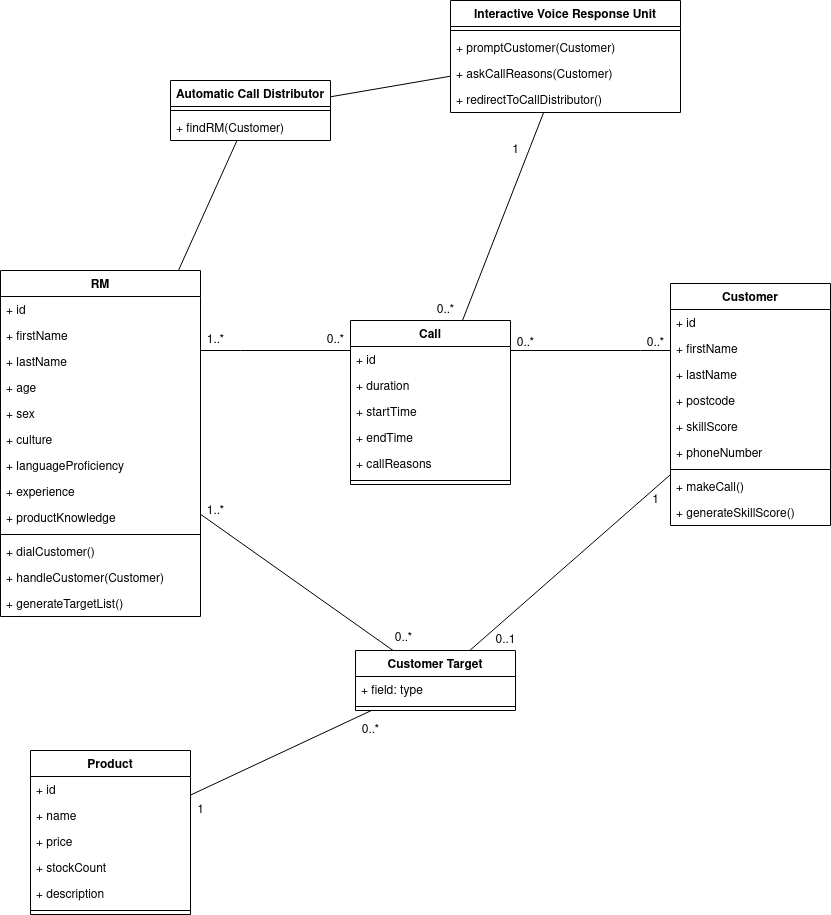

The diagram above was exported from draw.io. Its source (the exported page's mxGraphModel, read from the mxfile embedded in the PNG):
<mxGraphModel dx="1422" dy="1909" grid="1" gridSize="10" guides="1" tooltips="1" connect="1" arrows="1" fold="1" page="1" pageScale="1" pageWidth="850" pageHeight="1100" math="0" shadow="0">
  <root>
    <mxCell id="0" />
    <mxCell id="1" parent="0" />
    <mxCell id="WfvDiAW1IvVd5PKRWTeO-36" style="edgeStyle=orthogonalEdgeStyle;rounded=0;orthogonalLoop=1;jettySize=auto;html=1;endArrow=none;endFill=0;" edge="1" parent="1" source="WfvDiAW1IvVd5PKRWTeO-5" target="WfvDiAW1IvVd5PKRWTeO-31">
      <mxGeometry relative="1" as="geometry">
        <Array as="points">
          <mxPoint x="310" y="180" />
          <mxPoint x="310" y="180" />
        </Array>
      </mxGeometry>
    </mxCell>
    <mxCell id="WfvDiAW1IvVd5PKRWTeO-84" style="rounded=0;orthogonalLoop=1;jettySize=auto;html=1;endArrow=none;endFill=0;" edge="1" parent="1" source="WfvDiAW1IvVd5PKRWTeO-5" target="WfvDiAW1IvVd5PKRWTeO-79">
      <mxGeometry relative="1" as="geometry" />
    </mxCell>
    <mxCell id="WfvDiAW1IvVd5PKRWTeO-5" value="RM" style="swimlane;fontStyle=1;align=center;verticalAlign=top;childLayout=stackLayout;horizontal=1;startSize=26;horizontalStack=0;resizeParent=1;resizeParentMax=0;resizeLast=0;collapsible=1;marginBottom=0;" vertex="1" parent="1">
      <mxGeometry x="70" y="100" width="200" height="346" as="geometry" />
    </mxCell>
    <mxCell id="WfvDiAW1IvVd5PKRWTeO-68" value="+ id" style="text;strokeColor=none;fillColor=none;align=left;verticalAlign=top;spacingLeft=4;spacingRight=4;overflow=hidden;rotatable=0;points=[[0,0.5],[1,0.5]];portConstraint=eastwest;" vertex="1" parent="WfvDiAW1IvVd5PKRWTeO-5">
      <mxGeometry y="26" width="200" height="26" as="geometry" />
    </mxCell>
    <mxCell id="WfvDiAW1IvVd5PKRWTeO-6" value="+ firstName" style="text;strokeColor=none;fillColor=none;align=left;verticalAlign=top;spacingLeft=4;spacingRight=4;overflow=hidden;rotatable=0;points=[[0,0.5],[1,0.5]];portConstraint=eastwest;" vertex="1" parent="WfvDiAW1IvVd5PKRWTeO-5">
      <mxGeometry y="52" width="200" height="26" as="geometry" />
    </mxCell>
    <mxCell id="WfvDiAW1IvVd5PKRWTeO-13" value="+ lastName" style="text;strokeColor=none;fillColor=none;align=left;verticalAlign=top;spacingLeft=4;spacingRight=4;overflow=hidden;rotatable=0;points=[[0,0.5],[1,0.5]];portConstraint=eastwest;" vertex="1" parent="WfvDiAW1IvVd5PKRWTeO-5">
      <mxGeometry y="78" width="200" height="26" as="geometry" />
    </mxCell>
    <mxCell id="WfvDiAW1IvVd5PKRWTeO-14" value="+ age" style="text;strokeColor=none;fillColor=none;align=left;verticalAlign=top;spacingLeft=4;spacingRight=4;overflow=hidden;rotatable=0;points=[[0,0.5],[1,0.5]];portConstraint=eastwest;" vertex="1" parent="WfvDiAW1IvVd5PKRWTeO-5">
      <mxGeometry y="104" width="200" height="26" as="geometry" />
    </mxCell>
    <mxCell id="WfvDiAW1IvVd5PKRWTeO-16" value="+ sex" style="text;strokeColor=none;fillColor=none;align=left;verticalAlign=top;spacingLeft=4;spacingRight=4;overflow=hidden;rotatable=0;points=[[0,0.5],[1,0.5]];portConstraint=eastwest;" vertex="1" parent="WfvDiAW1IvVd5PKRWTeO-5">
      <mxGeometry y="130" width="200" height="26" as="geometry" />
    </mxCell>
    <mxCell id="WfvDiAW1IvVd5PKRWTeO-17" value="+ culture" style="text;strokeColor=none;fillColor=none;align=left;verticalAlign=top;spacingLeft=4;spacingRight=4;overflow=hidden;rotatable=0;points=[[0,0.5],[1,0.5]];portConstraint=eastwest;" vertex="1" parent="WfvDiAW1IvVd5PKRWTeO-5">
      <mxGeometry y="156" width="200" height="26" as="geometry" />
    </mxCell>
    <mxCell id="WfvDiAW1IvVd5PKRWTeO-18" value="+ languageProficiency" style="text;strokeColor=none;fillColor=none;align=left;verticalAlign=top;spacingLeft=4;spacingRight=4;overflow=hidden;rotatable=0;points=[[0,0.5],[1,0.5]];portConstraint=eastwest;" vertex="1" parent="WfvDiAW1IvVd5PKRWTeO-5">
      <mxGeometry y="182" width="200" height="26" as="geometry" />
    </mxCell>
    <mxCell id="WfvDiAW1IvVd5PKRWTeO-19" value="+ experience" style="text;strokeColor=none;fillColor=none;align=left;verticalAlign=top;spacingLeft=4;spacingRight=4;overflow=hidden;rotatable=0;points=[[0,0.5],[1,0.5]];portConstraint=eastwest;" vertex="1" parent="WfvDiAW1IvVd5PKRWTeO-5">
      <mxGeometry y="208" width="200" height="26" as="geometry" />
    </mxCell>
    <mxCell id="WfvDiAW1IvVd5PKRWTeO-20" value="+ productKnowledge" style="text;strokeColor=none;fillColor=none;align=left;verticalAlign=top;spacingLeft=4;spacingRight=4;overflow=hidden;rotatable=0;points=[[0,0.5],[1,0.5]];portConstraint=eastwest;" vertex="1" parent="WfvDiAW1IvVd5PKRWTeO-5">
      <mxGeometry y="234" width="200" height="26" as="geometry" />
    </mxCell>
    <mxCell id="WfvDiAW1IvVd5PKRWTeO-7" value="" style="line;strokeWidth=1;fillColor=none;align=left;verticalAlign=middle;spacingTop=-1;spacingLeft=3;spacingRight=3;rotatable=0;labelPosition=right;points=[];portConstraint=eastwest;" vertex="1" parent="WfvDiAW1IvVd5PKRWTeO-5">
      <mxGeometry y="260" width="200" height="8" as="geometry" />
    </mxCell>
    <mxCell id="WfvDiAW1IvVd5PKRWTeO-8" value="+ dialCustomer()" style="text;strokeColor=none;fillColor=none;align=left;verticalAlign=top;spacingLeft=4;spacingRight=4;overflow=hidden;rotatable=0;points=[[0,0.5],[1,0.5]];portConstraint=eastwest;" vertex="1" parent="WfvDiAW1IvVd5PKRWTeO-5">
      <mxGeometry y="268" width="200" height="26" as="geometry" />
    </mxCell>
    <mxCell id="WfvDiAW1IvVd5PKRWTeO-43" value="+ handleCustomer(Customer)" style="text;strokeColor=none;fillColor=none;align=left;verticalAlign=top;spacingLeft=4;spacingRight=4;overflow=hidden;rotatable=0;points=[[0,0.5],[1,0.5]];portConstraint=eastwest;" vertex="1" parent="WfvDiAW1IvVd5PKRWTeO-5">
      <mxGeometry y="294" width="200" height="26" as="geometry" />
    </mxCell>
    <mxCell id="WfvDiAW1IvVd5PKRWTeO-49" value="+ generateTargetList()" style="text;strokeColor=none;fillColor=none;align=left;verticalAlign=top;spacingLeft=4;spacingRight=4;overflow=hidden;rotatable=0;points=[[0,0.5],[1,0.5]];portConstraint=eastwest;" vertex="1" parent="WfvDiAW1IvVd5PKRWTeO-5">
      <mxGeometry y="320" width="200" height="26" as="geometry" />
    </mxCell>
    <mxCell id="WfvDiAW1IvVd5PKRWTeO-37" style="edgeStyle=orthogonalEdgeStyle;rounded=0;orthogonalLoop=1;jettySize=auto;html=1;endArrow=none;endFill=0;" edge="1" parent="1" source="WfvDiAW1IvVd5PKRWTeO-21" target="WfvDiAW1IvVd5PKRWTeO-31">
      <mxGeometry relative="1" as="geometry">
        <Array as="points">
          <mxPoint x="710" y="180" />
          <mxPoint x="710" y="180" />
        </Array>
      </mxGeometry>
    </mxCell>
    <mxCell id="WfvDiAW1IvVd5PKRWTeO-21" value="Customer" style="swimlane;fontStyle=1;align=center;verticalAlign=top;childLayout=stackLayout;horizontal=1;startSize=26;horizontalStack=0;resizeParent=1;resizeParentMax=0;resizeLast=0;collapsible=1;marginBottom=0;" vertex="1" parent="1">
      <mxGeometry x="740" y="113" width="160" height="242" as="geometry" />
    </mxCell>
    <mxCell id="WfvDiAW1IvVd5PKRWTeO-22" value="+ id" style="text;strokeColor=none;fillColor=none;align=left;verticalAlign=top;spacingLeft=4;spacingRight=4;overflow=hidden;rotatable=0;points=[[0,0.5],[1,0.5]];portConstraint=eastwest;" vertex="1" parent="WfvDiAW1IvVd5PKRWTeO-21">
      <mxGeometry y="26" width="160" height="26" as="geometry" />
    </mxCell>
    <mxCell id="WfvDiAW1IvVd5PKRWTeO-69" value="+ firstName" style="text;strokeColor=none;fillColor=none;align=left;verticalAlign=top;spacingLeft=4;spacingRight=4;overflow=hidden;rotatable=0;points=[[0,0.5],[1,0.5]];portConstraint=eastwest;" vertex="1" parent="WfvDiAW1IvVd5PKRWTeO-21">
      <mxGeometry y="52" width="160" height="26" as="geometry" />
    </mxCell>
    <mxCell id="WfvDiAW1IvVd5PKRWTeO-25" value="+ lastName" style="text;strokeColor=none;fillColor=none;align=left;verticalAlign=top;spacingLeft=4;spacingRight=4;overflow=hidden;rotatable=0;points=[[0,0.5],[1,0.5]];portConstraint=eastwest;" vertex="1" parent="WfvDiAW1IvVd5PKRWTeO-21">
      <mxGeometry y="78" width="160" height="26" as="geometry" />
    </mxCell>
    <mxCell id="WfvDiAW1IvVd5PKRWTeO-26" value="+ postcode" style="text;strokeColor=none;fillColor=none;align=left;verticalAlign=top;spacingLeft=4;spacingRight=4;overflow=hidden;rotatable=0;points=[[0,0.5],[1,0.5]];portConstraint=eastwest;" vertex="1" parent="WfvDiAW1IvVd5PKRWTeO-21">
      <mxGeometry y="104" width="160" height="26" as="geometry" />
    </mxCell>
    <mxCell id="WfvDiAW1IvVd5PKRWTeO-29" value="+ skillScore" style="text;strokeColor=none;fillColor=none;align=left;verticalAlign=top;spacingLeft=4;spacingRight=4;overflow=hidden;rotatable=0;points=[[0,0.5],[1,0.5]];portConstraint=eastwest;" vertex="1" parent="WfvDiAW1IvVd5PKRWTeO-21">
      <mxGeometry y="130" width="160" height="26" as="geometry" />
    </mxCell>
    <mxCell id="WfvDiAW1IvVd5PKRWTeO-30" value="+ phoneNumber" style="text;strokeColor=none;fillColor=none;align=left;verticalAlign=top;spacingLeft=4;spacingRight=4;overflow=hidden;rotatable=0;points=[[0,0.5],[1,0.5]];portConstraint=eastwest;" vertex="1" parent="WfvDiAW1IvVd5PKRWTeO-21">
      <mxGeometry y="156" width="160" height="26" as="geometry" />
    </mxCell>
    <mxCell id="WfvDiAW1IvVd5PKRWTeO-23" value="" style="line;strokeWidth=1;fillColor=none;align=left;verticalAlign=middle;spacingTop=-1;spacingLeft=3;spacingRight=3;rotatable=0;labelPosition=right;points=[];portConstraint=eastwest;" vertex="1" parent="WfvDiAW1IvVd5PKRWTeO-21">
      <mxGeometry y="182" width="160" height="8" as="geometry" />
    </mxCell>
    <mxCell id="WfvDiAW1IvVd5PKRWTeO-24" value="+ makeCall()" style="text;strokeColor=none;fillColor=none;align=left;verticalAlign=top;spacingLeft=4;spacingRight=4;overflow=hidden;rotatable=0;points=[[0,0.5],[1,0.5]];portConstraint=eastwest;" vertex="1" parent="WfvDiAW1IvVd5PKRWTeO-21">
      <mxGeometry y="190" width="160" height="26" as="geometry" />
    </mxCell>
    <mxCell id="WfvDiAW1IvVd5PKRWTeO-59" value="+ generateSkillScore()" style="text;strokeColor=none;fillColor=none;align=left;verticalAlign=top;spacingLeft=4;spacingRight=4;overflow=hidden;rotatable=0;points=[[0,0.5],[1,0.5]];portConstraint=eastwest;" vertex="1" parent="WfvDiAW1IvVd5PKRWTeO-21">
      <mxGeometry y="216" width="160" height="26" as="geometry" />
    </mxCell>
    <mxCell id="WfvDiAW1IvVd5PKRWTeO-31" value="Call" style="swimlane;fontStyle=1;align=center;verticalAlign=top;childLayout=stackLayout;horizontal=1;startSize=26;horizontalStack=0;resizeParent=1;resizeParentMax=0;resizeLast=0;collapsible=1;marginBottom=0;" vertex="1" parent="1">
      <mxGeometry x="420" y="150" width="160" height="164" as="geometry" />
    </mxCell>
    <mxCell id="WfvDiAW1IvVd5PKRWTeO-32" value="+ id" style="text;strokeColor=none;fillColor=none;align=left;verticalAlign=top;spacingLeft=4;spacingRight=4;overflow=hidden;rotatable=0;points=[[0,0.5],[1,0.5]];portConstraint=eastwest;" vertex="1" parent="WfvDiAW1IvVd5PKRWTeO-31">
      <mxGeometry y="26" width="160" height="26" as="geometry" />
    </mxCell>
    <mxCell id="WfvDiAW1IvVd5PKRWTeO-70" value="+ duration" style="text;strokeColor=none;fillColor=none;align=left;verticalAlign=top;spacingLeft=4;spacingRight=4;overflow=hidden;rotatable=0;points=[[0,0.5],[1,0.5]];portConstraint=eastwest;" vertex="1" parent="WfvDiAW1IvVd5PKRWTeO-31">
      <mxGeometry y="52" width="160" height="26" as="geometry" />
    </mxCell>
    <mxCell id="WfvDiAW1IvVd5PKRWTeO-60" value="+ startTime" style="text;strokeColor=none;fillColor=none;align=left;verticalAlign=top;spacingLeft=4;spacingRight=4;overflow=hidden;rotatable=0;points=[[0,0.5],[1,0.5]];portConstraint=eastwest;" vertex="1" parent="WfvDiAW1IvVd5PKRWTeO-31">
      <mxGeometry y="78" width="160" height="26" as="geometry" />
    </mxCell>
    <mxCell id="WfvDiAW1IvVd5PKRWTeO-61" value="+ endTime" style="text;strokeColor=none;fillColor=none;align=left;verticalAlign=top;spacingLeft=4;spacingRight=4;overflow=hidden;rotatable=0;points=[[0,0.5],[1,0.5]];portConstraint=eastwest;" vertex="1" parent="WfvDiAW1IvVd5PKRWTeO-31">
      <mxGeometry y="104" width="160" height="26" as="geometry" />
    </mxCell>
    <mxCell id="WfvDiAW1IvVd5PKRWTeO-42" value="+ callReasons" style="text;strokeColor=none;fillColor=none;align=left;verticalAlign=top;spacingLeft=4;spacingRight=4;overflow=hidden;rotatable=0;points=[[0,0.5],[1,0.5]];portConstraint=eastwest;" vertex="1" parent="WfvDiAW1IvVd5PKRWTeO-31">
      <mxGeometry y="130" width="160" height="26" as="geometry" />
    </mxCell>
    <mxCell id="WfvDiAW1IvVd5PKRWTeO-33" value="" style="line;strokeWidth=1;fillColor=none;align=left;verticalAlign=middle;spacingTop=-1;spacingLeft=3;spacingRight=3;rotatable=0;labelPosition=right;points=[];portConstraint=eastwest;" vertex="1" parent="WfvDiAW1IvVd5PKRWTeO-31">
      <mxGeometry y="156" width="160" height="8" as="geometry" />
    </mxCell>
    <mxCell id="WfvDiAW1IvVd5PKRWTeO-38" value="0..*" style="text;html=1;align=center;verticalAlign=middle;resizable=0;points=[];autosize=1;" vertex="1" parent="1">
      <mxGeometry x="710" y="163" width="30" height="20" as="geometry" />
    </mxCell>
    <mxCell id="WfvDiAW1IvVd5PKRWTeO-39" value="0..*" style="text;html=1;align=center;verticalAlign=middle;resizable=0;points=[];autosize=1;" vertex="1" parent="1">
      <mxGeometry x="580" y="163" width="30" height="20" as="geometry" />
    </mxCell>
    <mxCell id="WfvDiAW1IvVd5PKRWTeO-40" value="0..*" style="text;html=1;align=center;verticalAlign=middle;resizable=0;points=[];autosize=1;" vertex="1" parent="1">
      <mxGeometry x="390" y="160" width="30" height="20" as="geometry" />
    </mxCell>
    <mxCell id="WfvDiAW1IvVd5PKRWTeO-41" value="1..*" style="text;html=1;align=center;verticalAlign=middle;resizable=0;points=[];autosize=1;" vertex="1" parent="1">
      <mxGeometry x="270" y="160" width="30" height="20" as="geometry" />
    </mxCell>
    <mxCell id="WfvDiAW1IvVd5PKRWTeO-56" style="rounded=0;orthogonalLoop=1;jettySize=auto;html=1;endArrow=none;endFill=0;" edge="1" parent="1" source="WfvDiAW1IvVd5PKRWTeO-51" target="WfvDiAW1IvVd5PKRWTeO-31">
      <mxGeometry relative="1" as="geometry" />
    </mxCell>
    <mxCell id="WfvDiAW1IvVd5PKRWTeO-57" value="1" style="text;html=1;align=center;verticalAlign=middle;resizable=0;points=[];autosize=1;" vertex="1" parent="1">
      <mxGeometry x="575" y="-30" width="20" height="20" as="geometry" />
    </mxCell>
    <mxCell id="WfvDiAW1IvVd5PKRWTeO-58" value="0..*" style="text;html=1;align=center;verticalAlign=middle;resizable=0;points=[];autosize=1;" vertex="1" parent="1">
      <mxGeometry x="500" y="130" width="30" height="20" as="geometry" />
    </mxCell>
    <mxCell id="WfvDiAW1IvVd5PKRWTeO-71" value="Product" style="swimlane;fontStyle=1;align=center;verticalAlign=top;childLayout=stackLayout;horizontal=1;startSize=26;horizontalStack=0;resizeParent=1;resizeParentMax=0;resizeLast=0;collapsible=1;marginBottom=0;" vertex="1" parent="1">
      <mxGeometry x="100" y="580" width="160" height="164" as="geometry" />
    </mxCell>
    <mxCell id="WfvDiAW1IvVd5PKRWTeO-72" value="+ id" style="text;strokeColor=none;fillColor=none;align=left;verticalAlign=top;spacingLeft=4;spacingRight=4;overflow=hidden;rotatable=0;points=[[0,0.5],[1,0.5]];portConstraint=eastwest;" vertex="1" parent="WfvDiAW1IvVd5PKRWTeO-71">
      <mxGeometry y="26" width="160" height="26" as="geometry" />
    </mxCell>
    <mxCell id="WfvDiAW1IvVd5PKRWTeO-75" value="+ name" style="text;strokeColor=none;fillColor=none;align=left;verticalAlign=top;spacingLeft=4;spacingRight=4;overflow=hidden;rotatable=0;points=[[0,0.5],[1,0.5]];portConstraint=eastwest;" vertex="1" parent="WfvDiAW1IvVd5PKRWTeO-71">
      <mxGeometry y="52" width="160" height="26" as="geometry" />
    </mxCell>
    <mxCell id="WfvDiAW1IvVd5PKRWTeO-76" value="+ price" style="text;strokeColor=none;fillColor=none;align=left;verticalAlign=top;spacingLeft=4;spacingRight=4;overflow=hidden;rotatable=0;points=[[0,0.5],[1,0.5]];portConstraint=eastwest;" vertex="1" parent="WfvDiAW1IvVd5PKRWTeO-71">
      <mxGeometry y="78" width="160" height="26" as="geometry" />
    </mxCell>
    <mxCell id="WfvDiAW1IvVd5PKRWTeO-77" value="+ stockCount" style="text;strokeColor=none;fillColor=none;align=left;verticalAlign=top;spacingLeft=4;spacingRight=4;overflow=hidden;rotatable=0;points=[[0,0.5],[1,0.5]];portConstraint=eastwest;" vertex="1" parent="WfvDiAW1IvVd5PKRWTeO-71">
      <mxGeometry y="104" width="160" height="26" as="geometry" />
    </mxCell>
    <mxCell id="WfvDiAW1IvVd5PKRWTeO-78" value="+ description" style="text;strokeColor=none;fillColor=none;align=left;verticalAlign=top;spacingLeft=4;spacingRight=4;overflow=hidden;rotatable=0;points=[[0,0.5],[1,0.5]];portConstraint=eastwest;" vertex="1" parent="WfvDiAW1IvVd5PKRWTeO-71">
      <mxGeometry y="130" width="160" height="26" as="geometry" />
    </mxCell>
    <mxCell id="WfvDiAW1IvVd5PKRWTeO-73" value="" style="line;strokeWidth=1;fillColor=none;align=left;verticalAlign=middle;spacingTop=-1;spacingLeft=3;spacingRight=3;rotatable=0;labelPosition=right;points=[];portConstraint=eastwest;" vertex="1" parent="WfvDiAW1IvVd5PKRWTeO-71">
      <mxGeometry y="156" width="160" height="8" as="geometry" />
    </mxCell>
    <mxCell id="WfvDiAW1IvVd5PKRWTeO-85" style="edgeStyle=none;rounded=0;orthogonalLoop=1;jettySize=auto;html=1;endArrow=none;endFill=0;" edge="1" parent="1" source="WfvDiAW1IvVd5PKRWTeO-79" target="WfvDiAW1IvVd5PKRWTeO-21">
      <mxGeometry relative="1" as="geometry" />
    </mxCell>
    <mxCell id="WfvDiAW1IvVd5PKRWTeO-86" style="edgeStyle=none;rounded=0;orthogonalLoop=1;jettySize=auto;html=1;endArrow=none;endFill=0;" edge="1" parent="1" source="WfvDiAW1IvVd5PKRWTeO-79" target="WfvDiAW1IvVd5PKRWTeO-71">
      <mxGeometry relative="1" as="geometry" />
    </mxCell>
    <mxCell id="WfvDiAW1IvVd5PKRWTeO-79" value="Customer Target" style="swimlane;fontStyle=1;align=center;verticalAlign=top;childLayout=stackLayout;horizontal=1;startSize=26;horizontalStack=0;resizeParent=1;resizeParentMax=0;resizeLast=0;collapsible=1;marginBottom=0;" vertex="1" parent="1">
      <mxGeometry x="425" y="480" width="160" height="60" as="geometry" />
    </mxCell>
    <mxCell id="WfvDiAW1IvVd5PKRWTeO-80" value="+ field: type" style="text;strokeColor=none;fillColor=none;align=left;verticalAlign=top;spacingLeft=4;spacingRight=4;overflow=hidden;rotatable=0;points=[[0,0.5],[1,0.5]];portConstraint=eastwest;" vertex="1" parent="WfvDiAW1IvVd5PKRWTeO-79">
      <mxGeometry y="26" width="160" height="26" as="geometry" />
    </mxCell>
    <mxCell id="WfvDiAW1IvVd5PKRWTeO-81" value="" style="line;strokeWidth=1;fillColor=none;align=left;verticalAlign=middle;spacingTop=-1;spacingLeft=3;spacingRight=3;rotatable=0;labelPosition=right;points=[];portConstraint=eastwest;" vertex="1" parent="WfvDiAW1IvVd5PKRWTeO-79">
      <mxGeometry y="52" width="160" height="8" as="geometry" />
    </mxCell>
    <mxCell id="WfvDiAW1IvVd5PKRWTeO-87" value="1..*" style="text;html=1;align=center;verticalAlign=middle;resizable=0;points=[];autosize=1;" vertex="1" parent="1">
      <mxGeometry x="270" y="331" width="30" height="20" as="geometry" />
    </mxCell>
    <mxCell id="WfvDiAW1IvVd5PKRWTeO-88" value="0..*" style="text;html=1;align=center;verticalAlign=middle;resizable=0;points=[];autosize=1;" vertex="1" parent="1">
      <mxGeometry x="458" y="458" width="30" height="20" as="geometry" />
    </mxCell>
    <mxCell id="WfvDiAW1IvVd5PKRWTeO-89" value="0..1" style="text;html=1;align=center;verticalAlign=middle;resizable=0;points=[];autosize=1;" vertex="1" parent="1">
      <mxGeometry x="555" y="460" width="40" height="20" as="geometry" />
    </mxCell>
    <mxCell id="WfvDiAW1IvVd5PKRWTeO-90" value="1" style="text;html=1;align=center;verticalAlign=middle;resizable=0;points=[];autosize=1;" vertex="1" parent="1">
      <mxGeometry x="715" y="320" width="20" height="20" as="geometry" />
    </mxCell>
    <mxCell id="WfvDiAW1IvVd5PKRWTeO-91" value="1" style="text;html=1;align=center;verticalAlign=middle;resizable=0;points=[];autosize=1;" vertex="1" parent="1">
      <mxGeometry x="260" y="630" width="20" height="20" as="geometry" />
    </mxCell>
    <mxCell id="WfvDiAW1IvVd5PKRWTeO-92" value="0..*" style="text;html=1;align=center;verticalAlign=middle;resizable=0;points=[];autosize=1;" vertex="1" parent="1">
      <mxGeometry x="425" y="550" width="30" height="20" as="geometry" />
    </mxCell>
    <mxCell id="WfvDiAW1IvVd5PKRWTeO-96" style="edgeStyle=none;rounded=0;orthogonalLoop=1;jettySize=auto;html=1;endArrow=none;endFill=0;" edge="1" parent="1" source="WfvDiAW1IvVd5PKRWTeO-51" target="WfvDiAW1IvVd5PKRWTeO-44">
      <mxGeometry relative="1" as="geometry" />
    </mxCell>
    <mxCell id="WfvDiAW1IvVd5PKRWTeO-51" value="Interactive Voice Response Unit" style="swimlane;fontStyle=1;align=center;verticalAlign=top;childLayout=stackLayout;horizontal=1;startSize=26;horizontalStack=0;resizeParent=1;resizeParentMax=0;resizeLast=0;collapsible=1;marginBottom=0;" vertex="1" parent="1">
      <mxGeometry x="520" y="-170" width="230" height="112" as="geometry" />
    </mxCell>
    <mxCell id="WfvDiAW1IvVd5PKRWTeO-53" value="" style="line;strokeWidth=1;fillColor=none;align=left;verticalAlign=middle;spacingTop=-1;spacingLeft=3;spacingRight=3;rotatable=0;labelPosition=right;points=[];portConstraint=eastwest;" vertex="1" parent="WfvDiAW1IvVd5PKRWTeO-51">
      <mxGeometry y="26" width="230" height="8" as="geometry" />
    </mxCell>
    <mxCell id="WfvDiAW1IvVd5PKRWTeO-54" value="+ promptCustomer(Customer)" style="text;strokeColor=none;fillColor=none;align=left;verticalAlign=top;spacingLeft=4;spacingRight=4;overflow=hidden;rotatable=0;points=[[0,0.5],[1,0.5]];portConstraint=eastwest;" vertex="1" parent="WfvDiAW1IvVd5PKRWTeO-51">
      <mxGeometry y="34" width="230" height="26" as="geometry" />
    </mxCell>
    <mxCell id="WfvDiAW1IvVd5PKRWTeO-55" value="+ askCallReasons(Customer)" style="text;strokeColor=none;fillColor=none;align=left;verticalAlign=top;spacingLeft=4;spacingRight=4;overflow=hidden;rotatable=0;points=[[0,0.5],[1,0.5]];portConstraint=eastwest;" vertex="1" parent="WfvDiAW1IvVd5PKRWTeO-51">
      <mxGeometry y="60" width="230" height="26" as="geometry" />
    </mxCell>
    <mxCell id="WfvDiAW1IvVd5PKRWTeO-83" value="+ redirectToCallDistributor()" style="text;strokeColor=none;fillColor=none;align=left;verticalAlign=top;spacingLeft=4;spacingRight=4;overflow=hidden;rotatable=0;points=[[0,0.5],[1,0.5]];portConstraint=eastwest;" vertex="1" parent="WfvDiAW1IvVd5PKRWTeO-51">
      <mxGeometry y="86" width="230" height="26" as="geometry" />
    </mxCell>
    <mxCell id="WfvDiAW1IvVd5PKRWTeO-97" style="edgeStyle=none;rounded=0;orthogonalLoop=1;jettySize=auto;html=1;endArrow=none;endFill=0;" edge="1" parent="1" source="WfvDiAW1IvVd5PKRWTeO-44" target="WfvDiAW1IvVd5PKRWTeO-5">
      <mxGeometry relative="1" as="geometry" />
    </mxCell>
    <mxCell id="WfvDiAW1IvVd5PKRWTeO-44" value="Automatic Call Distributor" style="swimlane;fontStyle=1;align=center;verticalAlign=top;childLayout=stackLayout;horizontal=1;startSize=26;horizontalStack=0;resizeParent=1;resizeParentMax=0;resizeLast=0;collapsible=1;marginBottom=0;" vertex="1" parent="1">
      <mxGeometry x="240" y="-90" width="160" height="60" as="geometry" />
    </mxCell>
    <mxCell id="WfvDiAW1IvVd5PKRWTeO-46" value="" style="line;strokeWidth=1;fillColor=none;align=left;verticalAlign=middle;spacingTop=-1;spacingLeft=3;spacingRight=3;rotatable=0;labelPosition=right;points=[];portConstraint=eastwest;" vertex="1" parent="WfvDiAW1IvVd5PKRWTeO-44">
      <mxGeometry y="26" width="160" height="8" as="geometry" />
    </mxCell>
    <mxCell id="WfvDiAW1IvVd5PKRWTeO-63" value="+ findRM(Customer)" style="text;strokeColor=none;fillColor=none;align=left;verticalAlign=top;spacingLeft=4;spacingRight=4;overflow=hidden;rotatable=0;points=[[0,0.5],[1,0.5]];portConstraint=eastwest;" vertex="1" parent="WfvDiAW1IvVd5PKRWTeO-44">
      <mxGeometry y="34" width="160" height="26" as="geometry" />
    </mxCell>
  </root>
</mxGraphModel>